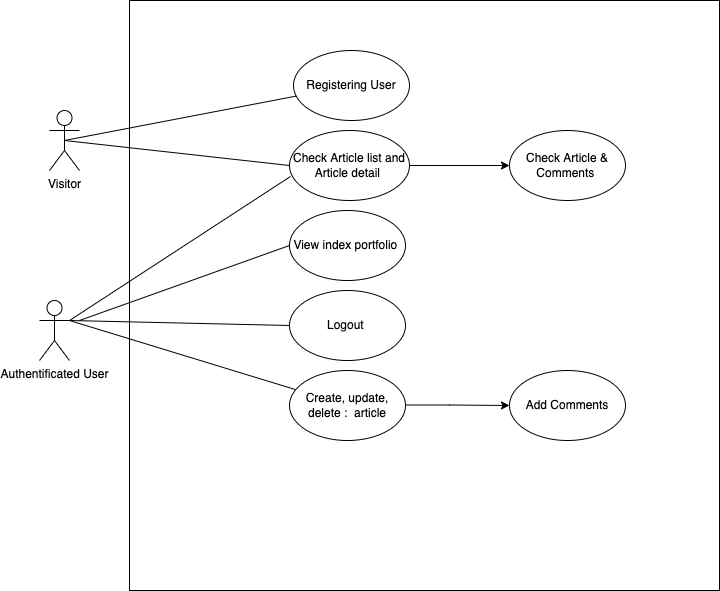

The diagram above was exported from draw.io. Its source (the exported page's mxGraphModel, read from the mxfile embedded in the PNG):
<mxGraphModel dx="2013" dy="615" grid="1" gridSize="10" guides="1" tooltips="1" connect="1" arrows="1" fold="1" page="1" pageScale="1" pageWidth="827" pageHeight="1169" math="0" shadow="0">
  <root>
    <mxCell id="0" />
    <mxCell id="1" parent="0" />
    <mxCell id="ASHSJl02IAq2eVLnG0_o-1" value="" style="whiteSpace=wrap;html=1;aspect=fixed;" parent="1" vertex="1">
      <mxGeometry x="90" y="40" width="590" height="590" as="geometry" />
    </mxCell>
    <mxCell id="ASHSJl02IAq2eVLnG0_o-2" value="Visitor" style="shape=umlActor;verticalLabelPosition=bottom;verticalAlign=top;html=1;outlineConnect=0;" parent="1" vertex="1">
      <mxGeometry x="10" y="150" width="30" height="60" as="geometry" />
    </mxCell>
    <mxCell id="ASHSJl02IAq2eVLnG0_o-3" value="Authentificated User" style="shape=umlActor;verticalLabelPosition=bottom;verticalAlign=top;html=1;outlineConnect=0;" parent="1" vertex="1">
      <mxGeometry y="340" width="30" height="60" as="geometry" />
    </mxCell>
    <mxCell id="ASHSJl02IAq2eVLnG0_o-4" value="" style="endArrow=none;html=1;rounded=0;exitX=1;exitY=0.3333333333333333;exitDx=0;exitDy=0;exitPerimeter=0;entryX=0;entryY=0.5;entryDx=0;entryDy=0;" parent="1" source="ASHSJl02IAq2eVLnG0_o-3" target="ASHSJl02IAq2eVLnG0_o-5" edge="1">
      <mxGeometry width="50" height="50" relative="1" as="geometry">
        <mxPoint x="100" y="400" as="sourcePoint" />
        <mxPoint x="100" y="340" as="targetPoint" />
      </mxGeometry>
    </mxCell>
    <mxCell id="ASHSJl02IAq2eVLnG0_o-5" value="Logout&amp;nbsp;" style="ellipse;whiteSpace=wrap;html=1;" parent="1" vertex="1">
      <mxGeometry x="250" y="330" width="116" height="70" as="geometry" />
    </mxCell>
    <mxCell id="ASHSJl02IAq2eVLnG0_o-8" value="Create, update, delete :&amp;nbsp; article" style="ellipse;whiteSpace=wrap;html=1;" parent="1" vertex="1">
      <mxGeometry x="250" y="410" width="116" height="70" as="geometry" />
    </mxCell>
    <mxCell id="ASHSJl02IAq2eVLnG0_o-9" value="" style="endArrow=none;html=1;rounded=0;exitX=1;exitY=0.3333333333333333;exitDx=0;exitDy=0;exitPerimeter=0;" parent="1" source="ASHSJl02IAq2eVLnG0_o-3" target="ASHSJl02IAq2eVLnG0_o-8" edge="1">
      <mxGeometry width="50" height="50" relative="1" as="geometry">
        <mxPoint x="40" y="370" as="sourcePoint" />
        <mxPoint x="260" y="365" as="targetPoint" />
      </mxGeometry>
    </mxCell>
    <mxCell id="ASHSJl02IAq2eVLnG0_o-10" value="Add Comments" style="ellipse;whiteSpace=wrap;html=1;" parent="1" vertex="1">
      <mxGeometry x="470" y="410" width="116" height="70" as="geometry" />
    </mxCell>
    <mxCell id="ASHSJl02IAq2eVLnG0_o-12" value="Registering User" style="ellipse;whiteSpace=wrap;html=1;" parent="1" vertex="1">
      <mxGeometry x="254" y="90" width="116" height="70" as="geometry" />
    </mxCell>
    <mxCell id="ASHSJl02IAq2eVLnG0_o-13" value="Check Article list and Article detail&amp;nbsp;" style="ellipse;whiteSpace=wrap;html=1;" parent="1" vertex="1">
      <mxGeometry x="250" y="170" width="120" height="70" as="geometry" />
    </mxCell>
    <mxCell id="ASHSJl02IAq2eVLnG0_o-14" value="Check Article &amp;amp; Comments&amp;nbsp;" style="ellipse;whiteSpace=wrap;html=1;" parent="1" vertex="1">
      <mxGeometry x="470" y="170" width="116" height="70" as="geometry" />
    </mxCell>
    <mxCell id="ASHSJl02IAq2eVLnG0_o-15" value="" style="endArrow=none;html=1;rounded=0;exitX=0.5;exitY=0.5;exitDx=0;exitDy=0;exitPerimeter=0;" parent="1" source="ASHSJl02IAq2eVLnG0_o-2" target="ASHSJl02IAq2eVLnG0_o-12" edge="1">
      <mxGeometry width="50" height="50" relative="1" as="geometry">
        <mxPoint x="96" y="220" as="sourcePoint" />
        <mxPoint x="357.53183949685354" y="182.9907774296904" as="targetPoint" />
      </mxGeometry>
    </mxCell>
    <mxCell id="ASHSJl02IAq2eVLnG0_o-16" value="" style="endArrow=none;html=1;rounded=0;exitX=0.5;exitY=0.5;exitDx=0;exitDy=0;exitPerimeter=0;entryX=0;entryY=0.5;entryDx=0;entryDy=0;" parent="1" source="ASHSJl02IAq2eVLnG0_o-2" target="ASHSJl02IAq2eVLnG0_o-13" edge="1">
      <mxGeometry width="50" height="50" relative="1" as="geometry">
        <mxPoint x="96" y="220" as="sourcePoint" />
        <mxPoint x="230" y="210" as="targetPoint" />
      </mxGeometry>
    </mxCell>
    <mxCell id="ASHSJl02IAq2eVLnG0_o-17" value="" style="endArrow=classic;html=1;rounded=0;" parent="1" target="ASHSJl02IAq2eVLnG0_o-10" edge="1">
      <mxGeometry width="50" height="50" relative="1" as="geometry">
        <mxPoint x="366" y="444.5" as="sourcePoint" />
        <mxPoint x="435" y="444.5" as="targetPoint" />
        <Array as="points">
          <mxPoint x="410" y="444.5" />
        </Array>
      </mxGeometry>
    </mxCell>
    <mxCell id="ASHSJl02IAq2eVLnG0_o-18" value="" style="endArrow=classic;html=1;rounded=0;exitX=1;exitY=0.5;exitDx=0;exitDy=0;entryX=0;entryY=0.5;entryDx=0;entryDy=0;" parent="1" source="ASHSJl02IAq2eVLnG0_o-13" target="ASHSJl02IAq2eVLnG0_o-14" edge="1">
      <mxGeometry width="50" height="50" relative="1" as="geometry">
        <mxPoint x="486" y="505" as="sourcePoint" />
        <mxPoint x="555" y="505" as="targetPoint" />
        <Array as="points" />
      </mxGeometry>
    </mxCell>
    <mxCell id="ASHSJl02IAq2eVLnG0_o-19" value="View index portfolio&amp;nbsp;" style="ellipse;whiteSpace=wrap;html=1;" parent="1" vertex="1">
      <mxGeometry x="250" y="250" width="116" height="70" as="geometry" />
    </mxCell>
    <mxCell id="ASHSJl02IAq2eVLnG0_o-20" value="" style="endArrow=none;html=1;rounded=0;entryX=0.008;entryY=0.657;entryDx=0;entryDy=0;entryPerimeter=0;exitX=1;exitY=0.3333333333333333;exitDx=0;exitDy=0;exitPerimeter=0;" parent="1" source="ASHSJl02IAq2eVLnG0_o-3" target="ASHSJl02IAq2eVLnG0_o-13" edge="1">
      <mxGeometry width="50" height="50" relative="1" as="geometry">
        <mxPoint x="40" y="360" as="sourcePoint" />
        <mxPoint x="240" y="365" as="targetPoint" />
      </mxGeometry>
    </mxCell>
    <mxCell id="ASHSJl02IAq2eVLnG0_o-21" value="" style="endArrow=none;html=1;rounded=0;entryX=0;entryY=0.5;entryDx=0;entryDy=0;" parent="1" target="ASHSJl02IAq2eVLnG0_o-19" edge="1">
      <mxGeometry width="50" height="50" relative="1" as="geometry">
        <mxPoint x="40" y="360" as="sourcePoint" />
        <mxPoint x="240" y="365" as="targetPoint" />
      </mxGeometry>
    </mxCell>
  </root>
</mxGraphModel>